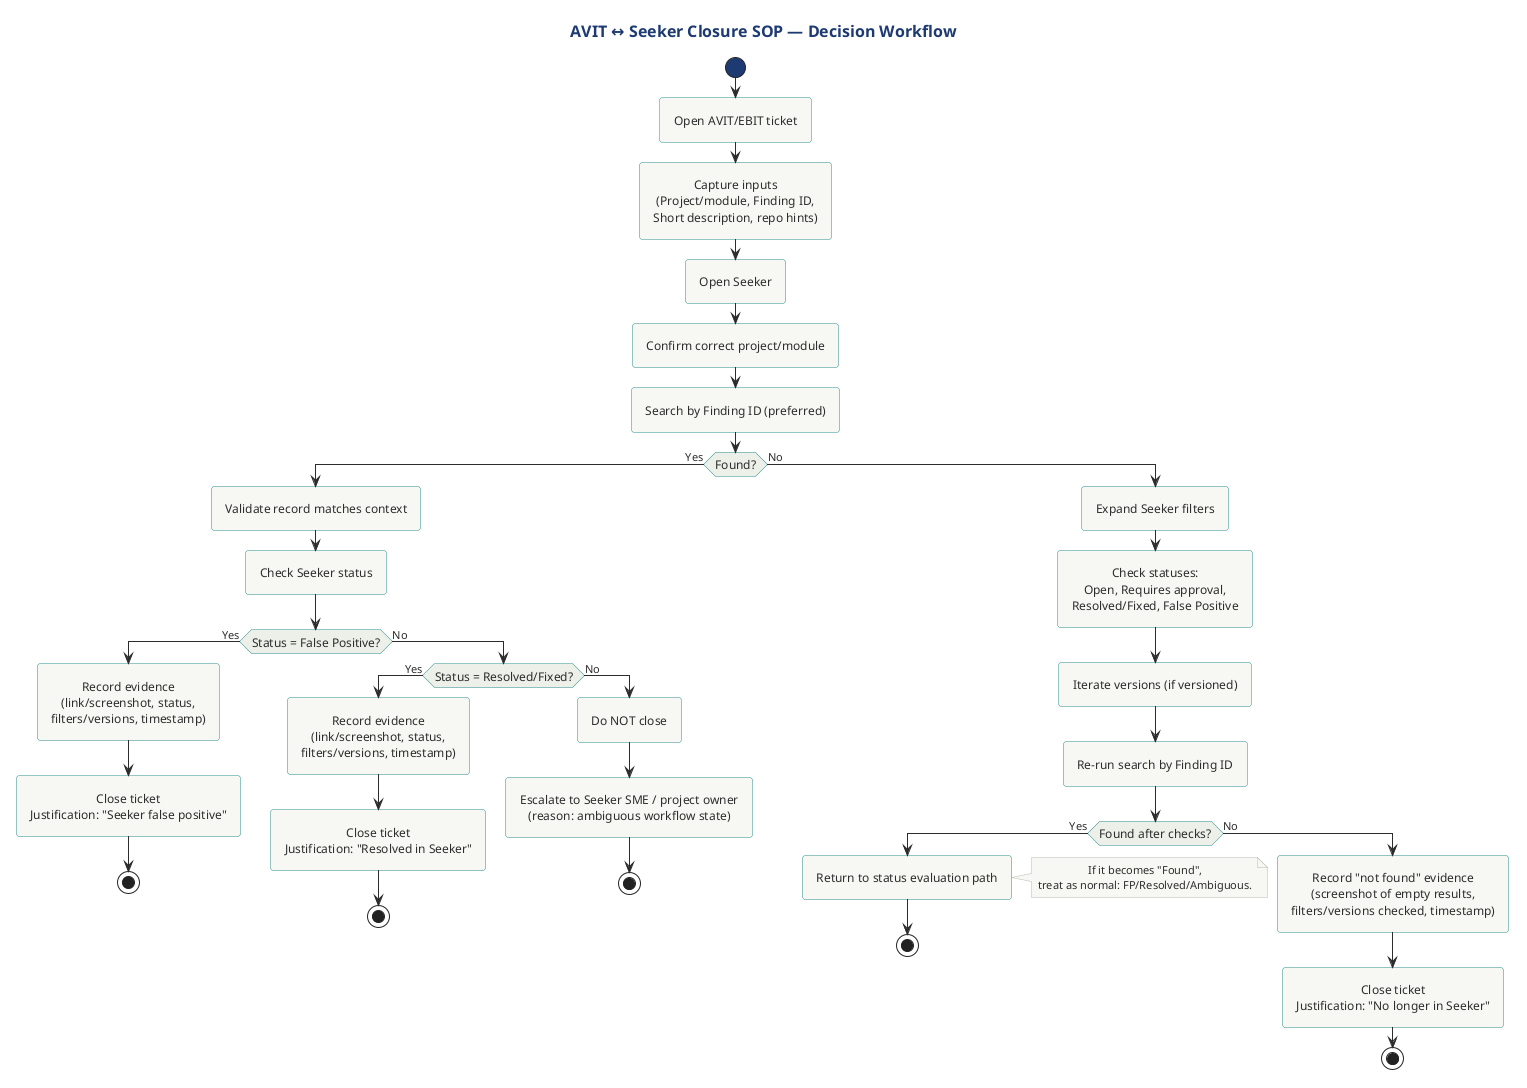

The diagram above was rendered by PlantUML. Its source (embedded in the PNG):
@startuml
' =====================================================================
' AVIT ↔ Seeker Closure — Decision Workflow (Activity)
' Audience: AppSec analysts
' Purpose: Provide the closure decision tree with explicit guardrails.
' =====================================================================

!include ../../../../../tooling/styles/plantuml/behavioral/activity-diagram-style.iuml

title AVIT ↔ Seeker Closure SOP — Decision Workflow

skinparam linetype ortho

start

:Open AVIT/EBIT ticket;
:Capture inputs
(Project/module, Finding ID,
Short description, repo hints);

:Open Seeker;
:Confirm correct project/module;

:Search by Finding ID (preferred);
if (Found?) then (Yes)
  :Validate record matches context;
  :Check Seeker status;
  if (Status = False Positive?) then (Yes)
    :Record evidence
(link/screenshot, status,
filters/versions, timestamp);
    :Close ticket\nJustification: "Seeker false positive";
    stop
  else (No)
    if (Status = Resolved/Fixed?) then (Yes)
      :Record evidence
(link/screenshot, status,
filters/versions, timestamp);
      :Close ticket\nJustification: "Resolved in Seeker";
      stop
    else (No)
      :Do NOT close;
      :Escalate to Seeker SME / project owner\n(reason: ambiguous workflow state);
      stop
    endif
  endif
else (No)
  :Expand Seeker filters;
  :Check statuses:\nOpen, Requires approval,\nResolved/Fixed, False Positive;
  :Iterate versions (if versioned);
  :Re-run search by Finding ID;
  if (Found after checks?) then (Yes)
    :Return to status evaluation path;
    note right
      If it becomes "Found",
      treat as normal: FP/Resolved/Ambiguous.
    end note
    stop
  else (No)
    :Record "not found" evidence
(screenshot of empty results,
filters/versions checked, timestamp);
    :Close ticket\nJustification: "No longer in Seeker";
    stop
  endif
endif

@enduml